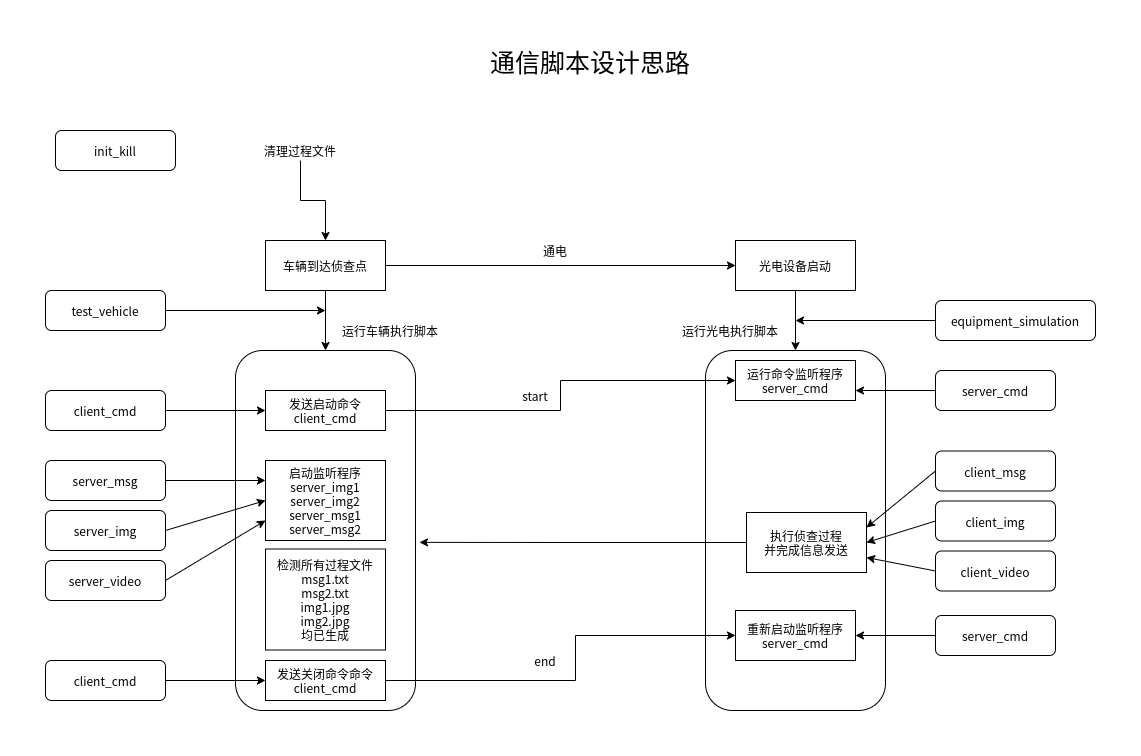

The diagram above was exported from draw.io. Its source (the exported page's mxGraphModel, read from the mxfile embedded in the PNG):
<mxGraphModel dx="1355" dy="713" grid="1" gridSize="10" guides="1" tooltips="1" connect="1" arrows="1" fold="1" page="1" pageScale="1" pageWidth="827" pageHeight="1169" math="0" shadow="0">
  <root>
    <mxCell id="0" />
    <mxCell id="1" parent="0" />
    <mxCell id="5Sahmkg6wjMLAogLYwNj-7" value="" style="rounded=1;whiteSpace=wrap;html=1;" vertex="1" parent="1">
      <mxGeometry x="710" y="450" width="180" height="360" as="geometry" />
    </mxCell>
    <mxCell id="5Sahmkg6wjMLAogLYwNj-3" style="edgeStyle=orthogonalEdgeStyle;rounded=0;orthogonalLoop=1;jettySize=auto;html=1;exitX=1;exitY=0.5;exitDx=0;exitDy=0;entryX=0;entryY=0.5;entryDx=0;entryDy=0;" edge="1" parent="1" source="5Sahmkg6wjMLAogLYwNj-1" target="5Sahmkg6wjMLAogLYwNj-2">
      <mxGeometry relative="1" as="geometry" />
    </mxCell>
    <mxCell id="5Sahmkg6wjMLAogLYwNj-13" style="edgeStyle=orthogonalEdgeStyle;rounded=0;orthogonalLoop=1;jettySize=auto;html=1;exitX=0.5;exitY=1;exitDx=0;exitDy=0;entryX=0.5;entryY=0;entryDx=0;entryDy=0;" edge="1" parent="1" source="5Sahmkg6wjMLAogLYwNj-1" target="5Sahmkg6wjMLAogLYwNj-10">
      <mxGeometry relative="1" as="geometry" />
    </mxCell>
    <mxCell id="5Sahmkg6wjMLAogLYwNj-1" value="车辆到达侦查点" style="rounded=0;whiteSpace=wrap;html=1;" vertex="1" parent="1">
      <mxGeometry x="270" y="340" width="120" height="50" as="geometry" />
    </mxCell>
    <mxCell id="5Sahmkg6wjMLAogLYwNj-9" style="edgeStyle=orthogonalEdgeStyle;rounded=0;orthogonalLoop=1;jettySize=auto;html=1;exitX=0.5;exitY=1;exitDx=0;exitDy=0;" edge="1" parent="1" source="5Sahmkg6wjMLAogLYwNj-2" target="5Sahmkg6wjMLAogLYwNj-7">
      <mxGeometry relative="1" as="geometry" />
    </mxCell>
    <mxCell id="5Sahmkg6wjMLAogLYwNj-2" value="光电设备启动" style="rounded=0;whiteSpace=wrap;html=1;" vertex="1" parent="1">
      <mxGeometry x="740" y="340" width="120" height="50" as="geometry" />
    </mxCell>
    <mxCell id="5Sahmkg6wjMLAogLYwNj-4" value="通电" style="text;html=1;strokeColor=none;fillColor=none;align=center;verticalAlign=middle;whiteSpace=wrap;rounded=0;" vertex="1" parent="1">
      <mxGeometry x="540" y="340" width="40" height="20" as="geometry" />
    </mxCell>
    <mxCell id="5Sahmkg6wjMLAogLYwNj-5" value="运行命令监听程序&lt;br&gt;server_cmd" style="rounded=0;whiteSpace=wrap;html=1;" vertex="1" parent="1">
      <mxGeometry x="740" y="460" width="120" height="40" as="geometry" />
    </mxCell>
    <mxCell id="5Sahmkg6wjMLAogLYwNj-10" value="" style="rounded=1;whiteSpace=wrap;html=1;" vertex="1" parent="1">
      <mxGeometry x="240" y="450" width="180" height="360" as="geometry" />
    </mxCell>
    <mxCell id="5Sahmkg6wjMLAogLYwNj-15" style="edgeStyle=orthogonalEdgeStyle;rounded=0;orthogonalLoop=1;jettySize=auto;html=1;entryX=0;entryY=0.5;entryDx=0;entryDy=0;" edge="1" parent="1" source="5Sahmkg6wjMLAogLYwNj-11" target="5Sahmkg6wjMLAogLYwNj-5">
      <mxGeometry relative="1" as="geometry" />
    </mxCell>
    <mxCell id="5Sahmkg6wjMLAogLYwNj-11" value="发送启动命令&lt;br&gt;client_cmd" style="rounded=0;whiteSpace=wrap;html=1;" vertex="1" parent="1">
      <mxGeometry x="270" y="490" width="120" height="40" as="geometry" />
    </mxCell>
    <mxCell id="5Sahmkg6wjMLAogLYwNj-12" value="运行光电执行脚本" style="text;html=1;strokeColor=none;fillColor=none;align=center;verticalAlign=middle;whiteSpace=wrap;rounded=0;" vertex="1" parent="1">
      <mxGeometry x="680" y="420" width="110" height="20" as="geometry" />
    </mxCell>
    <mxCell id="5Sahmkg6wjMLAogLYwNj-14" value="运行车辆执行脚本" style="text;html=1;strokeColor=none;fillColor=none;align=center;verticalAlign=middle;whiteSpace=wrap;rounded=0;" vertex="1" parent="1">
      <mxGeometry x="340" y="420" width="110" height="20" as="geometry" />
    </mxCell>
    <mxCell id="5Sahmkg6wjMLAogLYwNj-16" value="start" style="text;html=1;strokeColor=none;fillColor=none;align=center;verticalAlign=middle;whiteSpace=wrap;rounded=0;" vertex="1" parent="1">
      <mxGeometry x="520" y="490" width="40" height="10" as="geometry" />
    </mxCell>
    <mxCell id="5Sahmkg6wjMLAogLYwNj-19" style="edgeStyle=orthogonalEdgeStyle;rounded=0;orthogonalLoop=1;jettySize=auto;html=1;exitX=0;exitY=0.5;exitDx=0;exitDy=0;entryX=1.022;entryY=0.533;entryDx=0;entryDy=0;entryPerimeter=0;" edge="1" parent="1" source="5Sahmkg6wjMLAogLYwNj-17" target="5Sahmkg6wjMLAogLYwNj-10">
      <mxGeometry relative="1" as="geometry">
        <mxPoint x="430" y="700" as="targetPoint" />
      </mxGeometry>
    </mxCell>
    <mxCell id="5Sahmkg6wjMLAogLYwNj-17" value="执行侦查过程&lt;br&gt;并完成信息发送" style="rounded=0;whiteSpace=wrap;html=1;" vertex="1" parent="1">
      <mxGeometry x="751" y="612" width="120" height="60" as="geometry" />
    </mxCell>
    <mxCell id="5Sahmkg6wjMLAogLYwNj-18" value="启动监听程序&lt;br&gt;server_img1&lt;br&gt;server_img2&lt;br&gt;server_msg1&lt;br&gt;server_msg2" style="rounded=0;whiteSpace=wrap;html=1;" vertex="1" parent="1">
      <mxGeometry x="270" y="560" width="120" height="80" as="geometry" />
    </mxCell>
    <mxCell id="5Sahmkg6wjMLAogLYwNj-20" value="检测所有过程文件&lt;br&gt;msg1.txt&lt;br&gt;msg2.txt&lt;br&gt;img1.jpg&lt;br&gt;img2.jpg&lt;br&gt;均已生成" style="rounded=0;whiteSpace=wrap;html=1;" vertex="1" parent="1">
      <mxGeometry x="270" y="648.5" width="120" height="101" as="geometry" />
    </mxCell>
    <mxCell id="5Sahmkg6wjMLAogLYwNj-23" style="edgeStyle=orthogonalEdgeStyle;rounded=0;orthogonalLoop=1;jettySize=auto;html=1;exitX=1;exitY=0.5;exitDx=0;exitDy=0;entryX=0;entryY=0.5;entryDx=0;entryDy=0;" edge="1" parent="1" source="5Sahmkg6wjMLAogLYwNj-21" target="5Sahmkg6wjMLAogLYwNj-22">
      <mxGeometry relative="1" as="geometry">
        <Array as="points">
          <mxPoint x="580" y="780" />
          <mxPoint x="580" y="735" />
        </Array>
      </mxGeometry>
    </mxCell>
    <mxCell id="5Sahmkg6wjMLAogLYwNj-21" value="发送关闭命令命令&lt;br&gt;client_cmd" style="rounded=0;whiteSpace=wrap;html=1;" vertex="1" parent="1">
      <mxGeometry x="270" y="760" width="120" height="40" as="geometry" />
    </mxCell>
    <mxCell id="5Sahmkg6wjMLAogLYwNj-22" value="重新启动监听程序&lt;br&gt;server_cmd" style="rounded=0;whiteSpace=wrap;html=1;" vertex="1" parent="1">
      <mxGeometry x="740" y="710" width="120" height="50" as="geometry" />
    </mxCell>
    <mxCell id="5Sahmkg6wjMLAogLYwNj-24" value="end" style="text;html=1;strokeColor=none;fillColor=none;align=center;verticalAlign=middle;whiteSpace=wrap;rounded=0;" vertex="1" parent="1">
      <mxGeometry x="530" y="749.5" width="40" height="20" as="geometry" />
    </mxCell>
    <mxCell id="5Sahmkg6wjMLAogLYwNj-25" value="通信脚本设计思路" style="text;html=1;strokeColor=none;fillColor=none;align=center;verticalAlign=middle;whiteSpace=wrap;rounded=0;fontSize=25;" vertex="1" parent="1">
      <mxGeometry x="480" y="150" width="230" height="20" as="geometry" />
    </mxCell>
    <mxCell id="5Sahmkg6wjMLAogLYwNj-44" style="edgeStyle=none;rounded=0;orthogonalLoop=1;jettySize=auto;html=1;exitX=1;exitY=0.5;exitDx=0;exitDy=0;fontSize=12;" edge="1" parent="1" source="5Sahmkg6wjMLAogLYwNj-27" target="5Sahmkg6wjMLAogLYwNj-11">
      <mxGeometry relative="1" as="geometry" />
    </mxCell>
    <mxCell id="5Sahmkg6wjMLAogLYwNj-27" value="client_cmd" style="rounded=1;whiteSpace=wrap;html=1;fontSize=12;verticalAlign=middle;" vertex="1" parent="1">
      <mxGeometry x="50" y="490" width="120" height="40" as="geometry" />
    </mxCell>
    <mxCell id="5Sahmkg6wjMLAogLYwNj-45" style="edgeStyle=none;rounded=0;orthogonalLoop=1;jettySize=auto;html=1;exitX=1;exitY=0.5;exitDx=0;exitDy=0;entryX=0;entryY=0.25;entryDx=0;entryDy=0;fontSize=12;" edge="1" parent="1" source="5Sahmkg6wjMLAogLYwNj-28" target="5Sahmkg6wjMLAogLYwNj-18">
      <mxGeometry relative="1" as="geometry" />
    </mxCell>
    <mxCell id="5Sahmkg6wjMLAogLYwNj-28" value="server_msg" style="rounded=1;whiteSpace=wrap;html=1;fontSize=12;verticalAlign=middle;" vertex="1" parent="1">
      <mxGeometry x="50" y="560" width="120" height="40" as="geometry" />
    </mxCell>
    <mxCell id="5Sahmkg6wjMLAogLYwNj-46" style="edgeStyle=none;rounded=0;orthogonalLoop=1;jettySize=auto;html=1;exitX=1;exitY=0.5;exitDx=0;exitDy=0;entryX=0;entryY=0.5;entryDx=0;entryDy=0;fontSize=12;" edge="1" parent="1" source="5Sahmkg6wjMLAogLYwNj-29" target="5Sahmkg6wjMLAogLYwNj-18">
      <mxGeometry relative="1" as="geometry" />
    </mxCell>
    <mxCell id="5Sahmkg6wjMLAogLYwNj-29" value="server_img" style="rounded=1;whiteSpace=wrap;html=1;fontSize=12;verticalAlign=middle;" vertex="1" parent="1">
      <mxGeometry x="50" y="610" width="120" height="40" as="geometry" />
    </mxCell>
    <mxCell id="5Sahmkg6wjMLAogLYwNj-47" style="edgeStyle=none;rounded=0;orthogonalLoop=1;jettySize=auto;html=1;exitX=1;exitY=0.5;exitDx=0;exitDy=0;entryX=0;entryY=0.75;entryDx=0;entryDy=0;fontSize=12;" edge="1" parent="1" source="5Sahmkg6wjMLAogLYwNj-30" target="5Sahmkg6wjMLAogLYwNj-18">
      <mxGeometry relative="1" as="geometry" />
    </mxCell>
    <mxCell id="5Sahmkg6wjMLAogLYwNj-30" value="server_video" style="rounded=1;whiteSpace=wrap;html=1;fontSize=12;verticalAlign=middle;" vertex="1" parent="1">
      <mxGeometry x="50" y="660" width="120" height="40" as="geometry" />
    </mxCell>
    <mxCell id="5Sahmkg6wjMLAogLYwNj-48" style="edgeStyle=none;rounded=0;orthogonalLoop=1;jettySize=auto;html=1;exitX=1;exitY=0.5;exitDx=0;exitDy=0;entryX=0;entryY=0.5;entryDx=0;entryDy=0;fontSize=12;" edge="1" parent="1" source="5Sahmkg6wjMLAogLYwNj-31" target="5Sahmkg6wjMLAogLYwNj-21">
      <mxGeometry relative="1" as="geometry" />
    </mxCell>
    <mxCell id="5Sahmkg6wjMLAogLYwNj-31" value="client_cmd" style="rounded=1;whiteSpace=wrap;html=1;fontSize=12;verticalAlign=middle;" vertex="1" parent="1">
      <mxGeometry x="50" y="760" width="120" height="40" as="geometry" />
    </mxCell>
    <mxCell id="5Sahmkg6wjMLAogLYwNj-51" style="edgeStyle=none;rounded=0;orthogonalLoop=1;jettySize=auto;html=1;exitX=0;exitY=0.5;exitDx=0;exitDy=0;entryX=1;entryY=0.75;entryDx=0;entryDy=0;fontSize=12;" edge="1" parent="1" source="5Sahmkg6wjMLAogLYwNj-32" target="5Sahmkg6wjMLAogLYwNj-5">
      <mxGeometry relative="1" as="geometry" />
    </mxCell>
    <mxCell id="5Sahmkg6wjMLAogLYwNj-32" value="server_cmd" style="rounded=1;whiteSpace=wrap;html=1;fontSize=12;verticalAlign=middle;" vertex="1" parent="1">
      <mxGeometry x="940" y="470" width="120" height="40" as="geometry" />
    </mxCell>
    <mxCell id="5Sahmkg6wjMLAogLYwNj-52" style="edgeStyle=none;rounded=0;orthogonalLoop=1;jettySize=auto;html=1;exitX=0;exitY=0.5;exitDx=0;exitDy=0;entryX=1;entryY=0.25;entryDx=0;entryDy=0;fontSize=12;" edge="1" parent="1" source="5Sahmkg6wjMLAogLYwNj-33" target="5Sahmkg6wjMLAogLYwNj-17">
      <mxGeometry relative="1" as="geometry" />
    </mxCell>
    <mxCell id="5Sahmkg6wjMLAogLYwNj-33" value="client_msg" style="rounded=1;whiteSpace=wrap;html=1;fontSize=12;verticalAlign=middle;" vertex="1" parent="1">
      <mxGeometry x="940" y="550.5" width="120" height="40" as="geometry" />
    </mxCell>
    <mxCell id="5Sahmkg6wjMLAogLYwNj-53" style="edgeStyle=none;rounded=0;orthogonalLoop=1;jettySize=auto;html=1;exitX=0;exitY=0.5;exitDx=0;exitDy=0;entryX=1;entryY=0.5;entryDx=0;entryDy=0;fontSize=12;" edge="1" parent="1" source="5Sahmkg6wjMLAogLYwNj-34" target="5Sahmkg6wjMLAogLYwNj-17">
      <mxGeometry relative="1" as="geometry" />
    </mxCell>
    <mxCell id="5Sahmkg6wjMLAogLYwNj-34" value="client_img" style="rounded=1;whiteSpace=wrap;html=1;fontSize=12;verticalAlign=middle;" vertex="1" parent="1">
      <mxGeometry x="940" y="600.5" width="120" height="40" as="geometry" />
    </mxCell>
    <mxCell id="5Sahmkg6wjMLAogLYwNj-54" style="edgeStyle=none;rounded=0;orthogonalLoop=1;jettySize=auto;html=1;exitX=0;exitY=0.5;exitDx=0;exitDy=0;entryX=1;entryY=0.75;entryDx=0;entryDy=0;fontSize=12;" edge="1" parent="1" source="5Sahmkg6wjMLAogLYwNj-35" target="5Sahmkg6wjMLAogLYwNj-17">
      <mxGeometry relative="1" as="geometry" />
    </mxCell>
    <mxCell id="5Sahmkg6wjMLAogLYwNj-35" value="client_video" style="rounded=1;whiteSpace=wrap;html=1;fontSize=12;verticalAlign=middle;" vertex="1" parent="1">
      <mxGeometry x="940" y="650.5" width="120" height="40" as="geometry" />
    </mxCell>
    <mxCell id="5Sahmkg6wjMLAogLYwNj-55" style="edgeStyle=none;rounded=0;orthogonalLoop=1;jettySize=auto;html=1;exitX=0;exitY=0.5;exitDx=0;exitDy=0;entryX=1;entryY=0.5;entryDx=0;entryDy=0;fontSize=12;" edge="1" parent="1" source="5Sahmkg6wjMLAogLYwNj-36" target="5Sahmkg6wjMLAogLYwNj-22">
      <mxGeometry relative="1" as="geometry" />
    </mxCell>
    <mxCell id="5Sahmkg6wjMLAogLYwNj-36" value="server_cmd" style="rounded=1;whiteSpace=wrap;html=1;fontSize=12;verticalAlign=middle;" vertex="1" parent="1">
      <mxGeometry x="940" y="715" width="120" height="40" as="geometry" />
    </mxCell>
    <mxCell id="5Sahmkg6wjMLAogLYwNj-43" style="edgeStyle=none;rounded=0;orthogonalLoop=1;jettySize=auto;html=1;exitX=1;exitY=0.5;exitDx=0;exitDy=0;fontSize=12;" edge="1" parent="1" source="5Sahmkg6wjMLAogLYwNj-37">
      <mxGeometry relative="1" as="geometry">
        <mxPoint x="330" y="410" as="targetPoint" />
      </mxGeometry>
    </mxCell>
    <mxCell id="5Sahmkg6wjMLAogLYwNj-37" value="test_vehicle" style="rounded=1;whiteSpace=wrap;html=1;fontSize=12;verticalAlign=middle;" vertex="1" parent="1">
      <mxGeometry x="50" y="390" width="120" height="40" as="geometry" />
    </mxCell>
    <mxCell id="5Sahmkg6wjMLAogLYwNj-50" style="edgeStyle=none;rounded=0;orthogonalLoop=1;jettySize=auto;html=1;exitX=0;exitY=0.5;exitDx=0;exitDy=0;fontSize=12;" edge="1" parent="1" source="5Sahmkg6wjMLAogLYwNj-38">
      <mxGeometry relative="1" as="geometry">
        <mxPoint x="800" y="420" as="targetPoint" />
      </mxGeometry>
    </mxCell>
    <mxCell id="5Sahmkg6wjMLAogLYwNj-38" value="equipment_simulation" style="rounded=1;whiteSpace=wrap;html=1;fontSize=12;verticalAlign=middle;" vertex="1" parent="1">
      <mxGeometry x="940" y="400" width="160" height="40" as="geometry" />
    </mxCell>
    <mxCell id="5Sahmkg6wjMLAogLYwNj-39" value="init_kill" style="rounded=1;whiteSpace=wrap;html=1;fontSize=12;verticalAlign=middle;" vertex="1" parent="1">
      <mxGeometry x="60" y="230" width="120" height="40" as="geometry" />
    </mxCell>
    <mxCell id="5Sahmkg6wjMLAogLYwNj-41" style="edgeStyle=orthogonalEdgeStyle;rounded=0;orthogonalLoop=1;jettySize=auto;html=1;entryX=0.5;entryY=0;entryDx=0;entryDy=0;fontSize=12;" edge="1" parent="1" source="5Sahmkg6wjMLAogLYwNj-40" target="5Sahmkg6wjMLAogLYwNj-1">
      <mxGeometry relative="1" as="geometry" />
    </mxCell>
    <mxCell id="5Sahmkg6wjMLAogLYwNj-40" value="清理过程文件" style="text;html=1;strokeColor=none;fillColor=none;align=center;verticalAlign=middle;whiteSpace=wrap;rounded=0;" vertex="1" parent="1">
      <mxGeometry x="250" y="240" width="110" height="20" as="geometry" />
    </mxCell>
    <mxCell id="5Sahmkg6wjMLAogLYwNj-56" style="edgeStyle=none;rounded=0;orthogonalLoop=1;jettySize=auto;html=1;exitX=0.5;exitY=1;exitDx=0;exitDy=0;fontSize=12;" edge="1" parent="1" source="5Sahmkg6wjMLAogLYwNj-36" target="5Sahmkg6wjMLAogLYwNj-36">
      <mxGeometry relative="1" as="geometry" />
    </mxCell>
  </root>
</mxGraphModel>